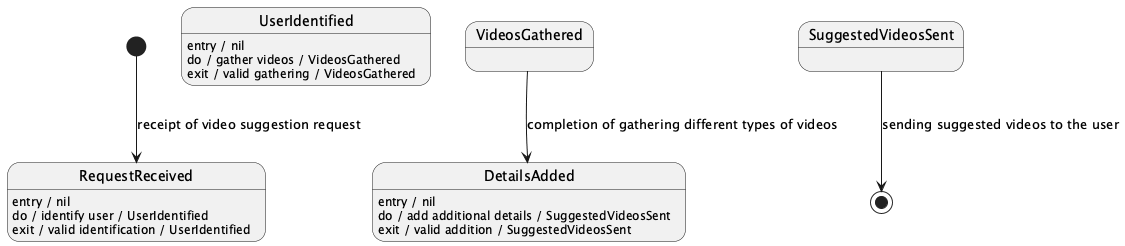

The diagram above was rendered by PlantUML. Its source (embedded in the PNG):
@startuml
[*] --> RequestReceived : receipt of video suggestion request
RequestReceived : entry / nil
RequestReceived : do / identify user / UserIdentified
RequestReceived : exit / valid identification / UserIdentified

UserIdentified : entry / nil
UserIdentified : do / gather videos / VideosGathered
UserIdentified : exit / valid gathering / VideosGathered

VideosGathered --> DetailsAdded : completion of gathering different types of videos
DetailsAdded : entry / nil
DetailsAdded : do / add additional details / SuggestedVideosSent
DetailsAdded : exit / valid addition / SuggestedVideosSent

SuggestedVideosSent --> [*] : sending suggested videos to the user
@enduml